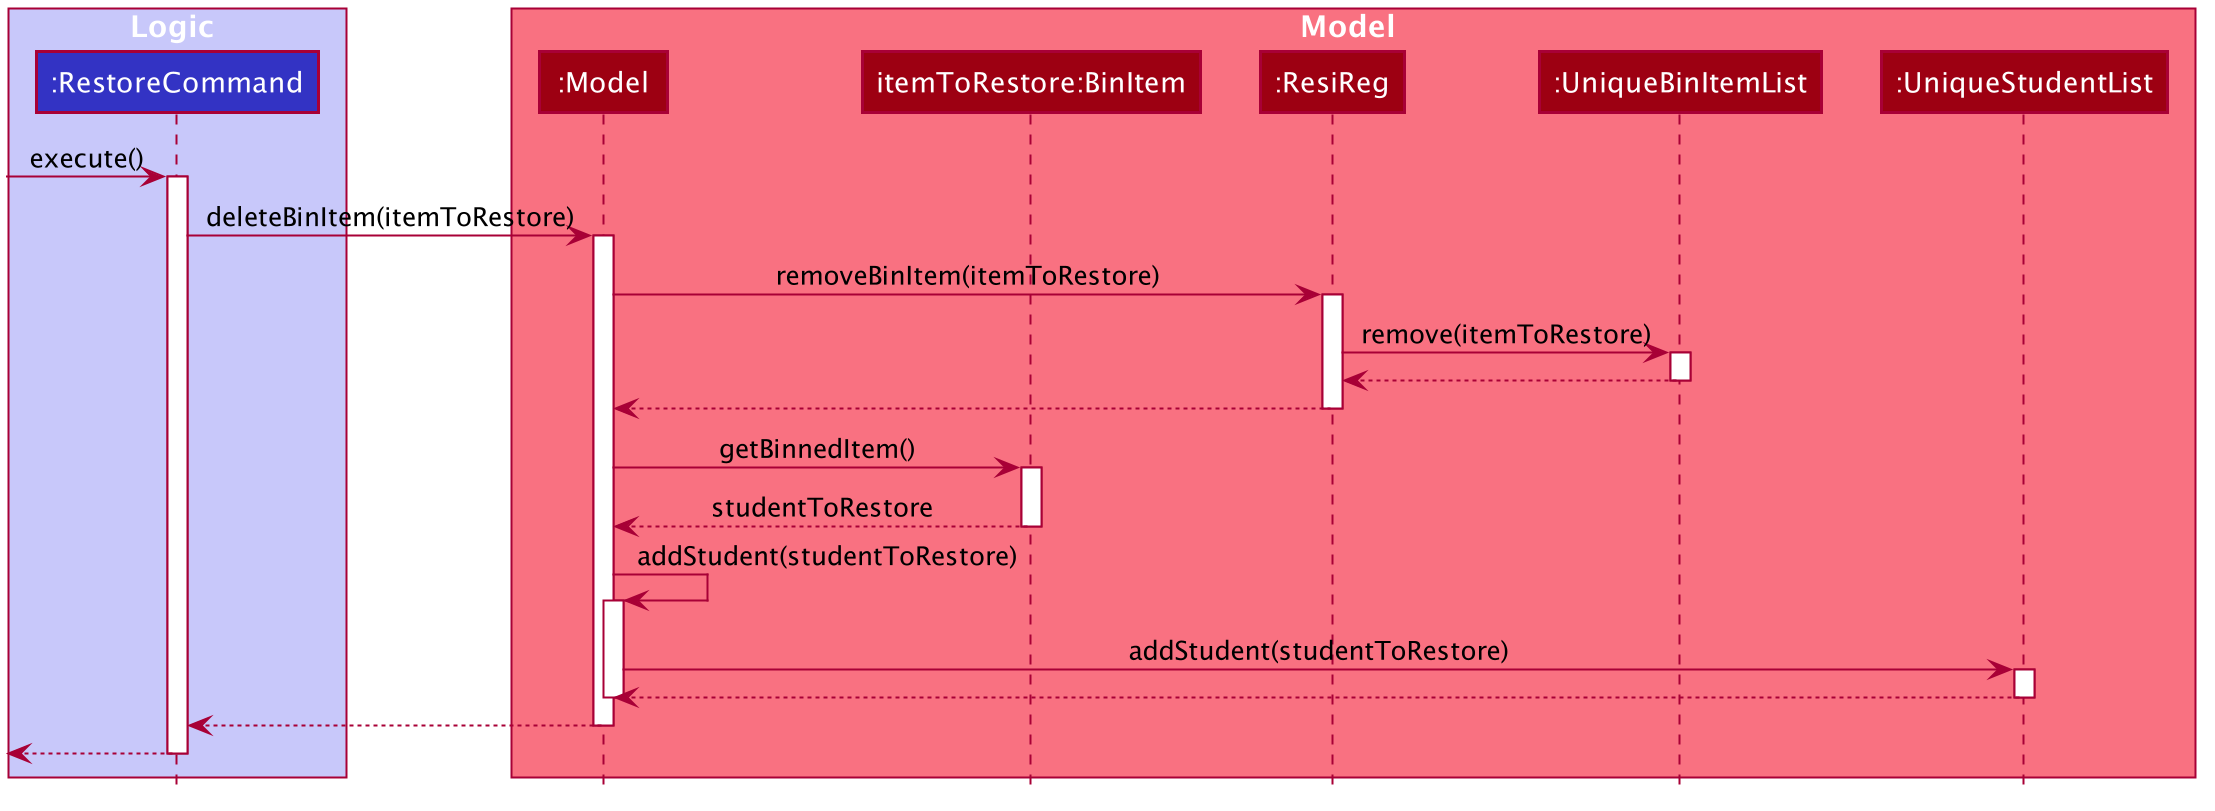

The diagram above was rendered by PlantUML. Its source (embedded in the PNG):
@startuml








skinparam BackgroundColor #FFFFFFF

skinparam Shadowing false

skinparam Class {
    FontColor #FFFFFF
    BorderThickness 1
    BorderColor #FFFFFF
    StereotypeFontColor #FFFFFF
    FontName Arial
}

skinparam Actor {
    BorderColor #000000
    Color #000000
    FontName Arial
}

skinparam Sequence {
    MessageAlign center
    BoxFontSize 15
    BoxPadding 0
    BoxFontColor #FFFFFF
    FontName Arial
}

skinparam Participant {
    FontColor #FFFFFFF
    Padding 20
}

skinparam MinClassWidth 50
skinparam ParticipantPadding 10
skinparam Shadowing false
skinparam DefaultTextAlignment center
skinparam packageStyle Rectangle

hide footbox
hide members
hide circle

box Logic #C8C8FA
participant ":RestoreCommand" as RestoreCommand #3333C4
end box

box Model #F97181
participant ":Model" as Model #9D0012
participant "itemToRestore:BinItem" as BinItem #9D0012
participant ":ResiReg" as ResiReg #9D0012
participant ":UniqueBinItemList" as UniqueBinItemList #9D0012
participant ":UniqueStudentList" as UniqueStudentList #9D0012
end box

[-> RestoreCommand : execute()
activate RestoreCommand

RestoreCommand -> Model : deleteBinItem(itemToRestore)
activate Model

Model -> ResiReg : removeBinItem(itemToRestore)
activate ResiReg

ResiReg -> UniqueBinItemList : remove(itemToRestore)
activate UniqueBinItemList

UniqueBinItemList --> ResiReg
deactivate UniqueBinItemList

ResiReg --> Model
deactivate ResiReg

Model -> BinItem : getBinnedItem()
activate BinItem

BinItem --> Model : studentToRestore
deactivate BinItem

Model -> Model : addStudent(studentToRestore)
activate Model

Model -> UniqueStudentList : addStudent(studentToRestore)
activate UniqueStudentList

UniqueStudentList --> Model
deactivate UniqueStudentList
deactivate Model

Model --> RestoreCommand
deactivate Model

[<--RestoreCommand
deactivate RestoreCommand

@enduml